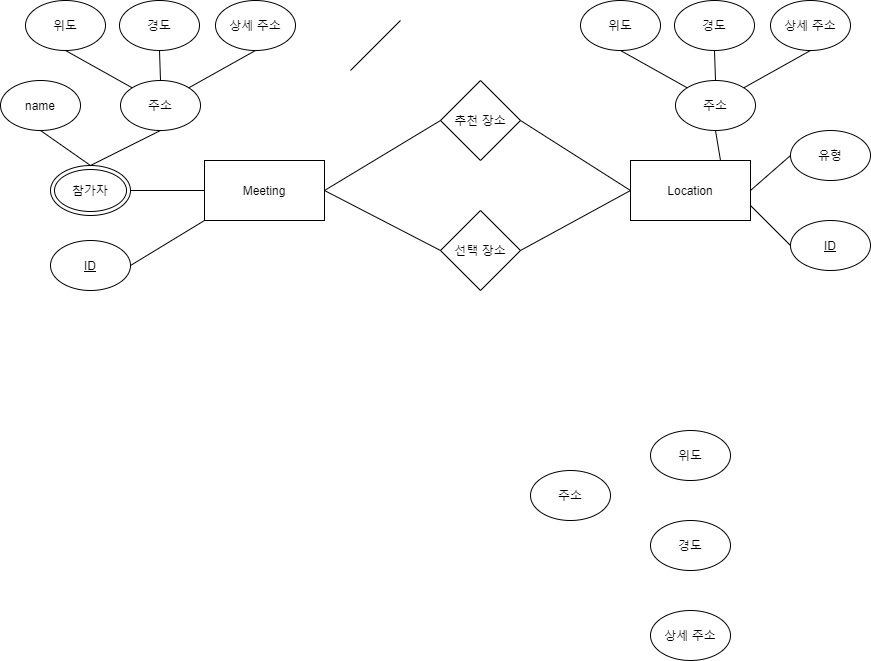

The diagram above was exported from draw.io. Its source (the exported page's mxGraphModel, read from the mxfile embedded in the PNG):
<mxGraphModel dx="1038" dy="547" grid="1" gridSize="10" guides="1" tooltips="1" connect="1" arrows="1" fold="1" page="1" pageScale="1" pageWidth="827" pageHeight="1169" math="0" shadow="0">
  <root>
    <mxCell id="0" />
    <mxCell id="1" parent="0" />
    <mxCell id="bx1HnOpsmlIcz0wOyDAj-1" value="Meeting" style="rounded=0;whiteSpace=wrap;html=1;" vertex="1" parent="1">
      <mxGeometry x="234" y="200" width="120" height="60" as="geometry" />
    </mxCell>
    <mxCell id="bx1HnOpsmlIcz0wOyDAj-2" value="&lt;u&gt;ID&lt;/u&gt;" style="ellipse;whiteSpace=wrap;html=1;" vertex="1" parent="1">
      <mxGeometry x="80" y="280" width="80" height="50" as="geometry" />
    </mxCell>
    <mxCell id="bx1HnOpsmlIcz0wOyDAj-4" value="name" style="ellipse;whiteSpace=wrap;html=1;" vertex="1" parent="1">
      <mxGeometry x="30" y="120" width="80" height="50" as="geometry" />
    </mxCell>
    <mxCell id="bx1HnOpsmlIcz0wOyDAj-5" value="참가자" style="ellipse;shape=doubleEllipse;whiteSpace=wrap;html=1;" vertex="1" parent="1">
      <mxGeometry x="80" y="205" width="80" height="50" as="geometry" />
    </mxCell>
    <mxCell id="bx1HnOpsmlIcz0wOyDAj-6" value="주소" style="ellipse;whiteSpace=wrap;html=1;direction=south;" vertex="1" parent="1">
      <mxGeometry x="150" y="120" width="80" height="50" as="geometry" />
    </mxCell>
    <mxCell id="bx1HnOpsmlIcz0wOyDAj-7" value="위도" style="ellipse;whiteSpace=wrap;html=1;" vertex="1" parent="1">
      <mxGeometry x="55" y="40" width="80" height="50" as="geometry" />
    </mxCell>
    <mxCell id="bx1HnOpsmlIcz0wOyDAj-8" value="상세 주소" style="ellipse;whiteSpace=wrap;html=1;" vertex="1" parent="1">
      <mxGeometry x="245" y="40" width="80" height="50" as="geometry" />
    </mxCell>
    <mxCell id="bx1HnOpsmlIcz0wOyDAj-9" value="경도" style="ellipse;whiteSpace=wrap;html=1;" vertex="1" parent="1">
      <mxGeometry x="149" y="40" width="80" height="50" as="geometry" />
    </mxCell>
    <mxCell id="bx1HnOpsmlIcz0wOyDAj-10" value="Location" style="rounded=0;whiteSpace=wrap;html=1;" vertex="1" parent="1">
      <mxGeometry x="660" y="200" width="120" height="60" as="geometry" />
    </mxCell>
    <mxCell id="bx1HnOpsmlIcz0wOyDAj-11" value="추천 장소" style="rhombus;whiteSpace=wrap;html=1;" vertex="1" parent="1">
      <mxGeometry x="470" y="120" width="80" height="80" as="geometry" />
    </mxCell>
    <mxCell id="bx1HnOpsmlIcz0wOyDAj-12" value="선택 장소" style="rhombus;whiteSpace=wrap;html=1;" vertex="1" parent="1">
      <mxGeometry x="470" y="250" width="80" height="80" as="geometry" />
    </mxCell>
    <mxCell id="bx1HnOpsmlIcz0wOyDAj-13" value="위도" style="ellipse;whiteSpace=wrap;html=1;" vertex="1" parent="1">
      <mxGeometry x="680" y="470" width="80" height="50" as="geometry" />
    </mxCell>
    <mxCell id="bx1HnOpsmlIcz0wOyDAj-14" value="주소" style="ellipse;whiteSpace=wrap;html=1;" vertex="1" parent="1">
      <mxGeometry x="560" y="510" width="80" height="50" as="geometry" />
    </mxCell>
    <mxCell id="bx1HnOpsmlIcz0wOyDAj-15" value="경도" style="ellipse;whiteSpace=wrap;html=1;" vertex="1" parent="1">
      <mxGeometry x="680" y="560" width="80" height="50" as="geometry" />
    </mxCell>
    <mxCell id="bx1HnOpsmlIcz0wOyDAj-16" value="상세 주소" style="ellipse;whiteSpace=wrap;html=1;" vertex="1" parent="1">
      <mxGeometry x="680" y="650" width="80" height="50" as="geometry" />
    </mxCell>
    <mxCell id="bx1HnOpsmlIcz0wOyDAj-17" value="&lt;u&gt;ID&lt;/u&gt;" style="ellipse;whiteSpace=wrap;html=1;" vertex="1" parent="1">
      <mxGeometry x="820" y="260" width="80" height="50" as="geometry" />
    </mxCell>
    <mxCell id="bx1HnOpsmlIcz0wOyDAj-18" value="유형" style="ellipse;whiteSpace=wrap;html=1;" vertex="1" parent="1">
      <mxGeometry x="820" y="170" width="80" height="50" as="geometry" />
    </mxCell>
    <mxCell id="bx1HnOpsmlIcz0wOyDAj-19" value="" style="endArrow=none;html=1;rounded=0;exitX=1;exitY=0.5;exitDx=0;exitDy=0;entryX=0;entryY=1;entryDx=0;entryDy=0;" edge="1" parent="1" source="bx1HnOpsmlIcz0wOyDAj-2" target="bx1HnOpsmlIcz0wOyDAj-1">
      <mxGeometry width="50" height="50" relative="1" as="geometry">
        <mxPoint x="390" y="310" as="sourcePoint" />
        <mxPoint x="440" y="260" as="targetPoint" />
      </mxGeometry>
    </mxCell>
    <mxCell id="bx1HnOpsmlIcz0wOyDAj-20" value="" style="endArrow=none;html=1;rounded=0;entryX=0;entryY=0.5;entryDx=0;entryDy=0;" edge="1" parent="1" target="bx1HnOpsmlIcz0wOyDAj-11">
      <mxGeometry width="50" height="50" relative="1" as="geometry">
        <mxPoint x="354" y="230" as="sourcePoint" />
        <mxPoint x="470" y="150" as="targetPoint" />
      </mxGeometry>
    </mxCell>
    <mxCell id="bx1HnOpsmlIcz0wOyDAj-22" value="" style="endArrow=none;html=1;rounded=0;exitX=1;exitY=0.5;exitDx=0;exitDy=0;entryX=0;entryY=0.5;entryDx=0;entryDy=0;" edge="1" parent="1" source="bx1HnOpsmlIcz0wOyDAj-5" target="bx1HnOpsmlIcz0wOyDAj-1">
      <mxGeometry width="50" height="50" relative="1" as="geometry">
        <mxPoint x="90" y="100" as="sourcePoint" />
        <mxPoint x="200" y="250" as="targetPoint" />
      </mxGeometry>
    </mxCell>
    <mxCell id="bx1HnOpsmlIcz0wOyDAj-23" value="" style="endArrow=none;html=1;rounded=0;exitX=0.5;exitY=0;exitDx=0;exitDy=0;entryX=0.5;entryY=1;entryDx=0;entryDy=0;" edge="1" parent="1" source="bx1HnOpsmlIcz0wOyDAj-5" target="bx1HnOpsmlIcz0wOyDAj-4">
      <mxGeometry width="50" height="50" relative="1" as="geometry">
        <mxPoint x="120" y="150" as="sourcePoint" />
        <mxPoint x="110" y="160" as="targetPoint" />
      </mxGeometry>
    </mxCell>
    <mxCell id="bx1HnOpsmlIcz0wOyDAj-26" value="" style="endArrow=none;html=1;rounded=0;exitX=0.5;exitY=0;exitDx=0;exitDy=0;entryX=1;entryY=0.5;entryDx=0;entryDy=0;" edge="1" parent="1" source="bx1HnOpsmlIcz0wOyDAj-5" target="bx1HnOpsmlIcz0wOyDAj-6">
      <mxGeometry width="50" height="50" relative="1" as="geometry">
        <mxPoint x="90" y="100" as="sourcePoint" />
        <mxPoint x="140" y="50" as="targetPoint" />
      </mxGeometry>
    </mxCell>
    <mxCell id="bx1HnOpsmlIcz0wOyDAj-27" value="" style="endArrow=none;html=1;rounded=0;exitX=0;exitY=1;exitDx=0;exitDy=0;entryX=0.5;entryY=1;entryDx=0;entryDy=0;" edge="1" parent="1" source="bx1HnOpsmlIcz0wOyDAj-6" target="bx1HnOpsmlIcz0wOyDAj-7">
      <mxGeometry width="50" height="50" relative="1" as="geometry">
        <mxPoint x="440" y="140" as="sourcePoint" />
        <mxPoint x="490" y="90" as="targetPoint" />
      </mxGeometry>
    </mxCell>
    <mxCell id="bx1HnOpsmlIcz0wOyDAj-28" value="" style="endArrow=none;html=1;rounded=0;exitX=0;exitY=0.5;exitDx=0;exitDy=0;entryX=0.5;entryY=1;entryDx=0;entryDy=0;" edge="1" parent="1" source="bx1HnOpsmlIcz0wOyDAj-6" target="bx1HnOpsmlIcz0wOyDAj-9">
      <mxGeometry width="50" height="50" relative="1" as="geometry">
        <mxPoint x="450" y="150" as="sourcePoint" />
        <mxPoint x="500" y="100" as="targetPoint" />
      </mxGeometry>
    </mxCell>
    <mxCell id="bx1HnOpsmlIcz0wOyDAj-29" value="" style="endArrow=none;html=1;rounded=0;exitX=0;exitY=0;exitDx=0;exitDy=0;entryX=0.5;entryY=1;entryDx=0;entryDy=0;" edge="1" parent="1" source="bx1HnOpsmlIcz0wOyDAj-6" target="bx1HnOpsmlIcz0wOyDAj-8">
      <mxGeometry width="50" height="50" relative="1" as="geometry">
        <mxPoint x="250" y="170" as="sourcePoint" />
        <mxPoint x="300" y="120" as="targetPoint" />
      </mxGeometry>
    </mxCell>
    <mxCell id="bx1HnOpsmlIcz0wOyDAj-30" value="" style="endArrow=none;html=1;rounded=0;exitX=0.75;exitY=0;exitDx=0;exitDy=0;" edge="1" parent="1" source="bx1HnOpsmlIcz0wOyDAj-10">
      <mxGeometry width="50" height="50" relative="1" as="geometry">
        <mxPoint x="695" y="220" as="sourcePoint" />
        <mxPoint x="745" y="170" as="targetPoint" />
      </mxGeometry>
    </mxCell>
    <mxCell id="bx1HnOpsmlIcz0wOyDAj-31" value="" style="endArrow=none;html=1;rounded=0;exitX=1;exitY=0.5;exitDx=0;exitDy=0;entryX=0;entryY=0.5;entryDx=0;entryDy=0;" edge="1" parent="1" source="bx1HnOpsmlIcz0wOyDAj-1" target="bx1HnOpsmlIcz0wOyDAj-12">
      <mxGeometry width="50" height="50" relative="1" as="geometry">
        <mxPoint x="390" y="80" as="sourcePoint" />
        <mxPoint x="440" y="30" as="targetPoint" />
      </mxGeometry>
    </mxCell>
    <mxCell id="bx1HnOpsmlIcz0wOyDAj-32" value="" style="endArrow=none;html=1;rounded=0;exitX=1;exitY=0.5;exitDx=0;exitDy=0;" edge="1" parent="1" source="bx1HnOpsmlIcz0wOyDAj-12">
      <mxGeometry width="50" height="50" relative="1" as="geometry">
        <mxPoint x="610" y="280" as="sourcePoint" />
        <mxPoint x="660" y="230" as="targetPoint" />
      </mxGeometry>
    </mxCell>
    <mxCell id="bx1HnOpsmlIcz0wOyDAj-33" value="" style="endArrow=none;html=1;rounded=0;entryX=0;entryY=0.5;entryDx=0;entryDy=0;exitX=1;exitY=0.5;exitDx=0;exitDy=0;" edge="1" parent="1" source="bx1HnOpsmlIcz0wOyDAj-11" target="bx1HnOpsmlIcz0wOyDAj-10">
      <mxGeometry width="50" height="50" relative="1" as="geometry">
        <mxPoint x="470" y="170" as="sourcePoint" />
        <mxPoint x="520" y="120" as="targetPoint" />
      </mxGeometry>
    </mxCell>
    <mxCell id="bx1HnOpsmlIcz0wOyDAj-41" value="주소" style="ellipse;whiteSpace=wrap;html=1;direction=south;" vertex="1" parent="1">
      <mxGeometry x="705" y="120" width="80" height="50" as="geometry" />
    </mxCell>
    <mxCell id="bx1HnOpsmlIcz0wOyDAj-42" value="위도" style="ellipse;whiteSpace=wrap;html=1;" vertex="1" parent="1">
      <mxGeometry x="610" y="40" width="80" height="50" as="geometry" />
    </mxCell>
    <mxCell id="bx1HnOpsmlIcz0wOyDAj-43" value="상세 주소" style="ellipse;whiteSpace=wrap;html=1;" vertex="1" parent="1">
      <mxGeometry x="800" y="40" width="80" height="50" as="geometry" />
    </mxCell>
    <mxCell id="bx1HnOpsmlIcz0wOyDAj-44" value="경도" style="ellipse;whiteSpace=wrap;html=1;" vertex="1" parent="1">
      <mxGeometry x="704" y="40" width="80" height="50" as="geometry" />
    </mxCell>
    <mxCell id="bx1HnOpsmlIcz0wOyDAj-45" value="" style="endArrow=none;html=1;rounded=0;exitX=0;exitY=1;exitDx=0;exitDy=0;entryX=0.5;entryY=1;entryDx=0;entryDy=0;" edge="1" source="bx1HnOpsmlIcz0wOyDAj-41" target="bx1HnOpsmlIcz0wOyDAj-42" parent="1">
      <mxGeometry width="50" height="50" relative="1" as="geometry">
        <mxPoint x="995" y="140" as="sourcePoint" />
        <mxPoint x="1045" y="90" as="targetPoint" />
      </mxGeometry>
    </mxCell>
    <mxCell id="bx1HnOpsmlIcz0wOyDAj-46" value="" style="endArrow=none;html=1;rounded=0;exitX=0;exitY=0.5;exitDx=0;exitDy=0;entryX=0.5;entryY=1;entryDx=0;entryDy=0;" edge="1" source="bx1HnOpsmlIcz0wOyDAj-41" target="bx1HnOpsmlIcz0wOyDAj-44" parent="1">
      <mxGeometry width="50" height="50" relative="1" as="geometry">
        <mxPoint x="1005" y="150" as="sourcePoint" />
        <mxPoint x="1055" y="100" as="targetPoint" />
      </mxGeometry>
    </mxCell>
    <mxCell id="bx1HnOpsmlIcz0wOyDAj-47" value="" style="endArrow=none;html=1;rounded=0;exitX=0;exitY=0;exitDx=0;exitDy=0;entryX=0.5;entryY=1;entryDx=0;entryDy=0;" edge="1" source="bx1HnOpsmlIcz0wOyDAj-41" target="bx1HnOpsmlIcz0wOyDAj-43" parent="1">
      <mxGeometry width="50" height="50" relative="1" as="geometry">
        <mxPoint x="805" y="170" as="sourcePoint" />
        <mxPoint x="855" y="120" as="targetPoint" />
      </mxGeometry>
    </mxCell>
    <mxCell id="bx1HnOpsmlIcz0wOyDAj-48" value="" style="endArrow=none;html=1;rounded=0;" edge="1" parent="1">
      <mxGeometry width="50" height="50" relative="1" as="geometry">
        <mxPoint x="380" y="110" as="sourcePoint" />
        <mxPoint x="430" y="60" as="targetPoint" />
      </mxGeometry>
    </mxCell>
    <mxCell id="bx1HnOpsmlIcz0wOyDAj-49" value="" style="endArrow=none;html=1;rounded=0;entryX=0;entryY=0.5;entryDx=0;entryDy=0;exitX=1;exitY=0.5;exitDx=0;exitDy=0;" edge="1" parent="1" source="bx1HnOpsmlIcz0wOyDAj-10" target="bx1HnOpsmlIcz0wOyDAj-18">
      <mxGeometry width="50" height="50" relative="1" as="geometry">
        <mxPoint x="705" y="370" as="sourcePoint" />
        <mxPoint x="755" y="320" as="targetPoint" />
      </mxGeometry>
    </mxCell>
    <mxCell id="bx1HnOpsmlIcz0wOyDAj-50" value="" style="endArrow=none;html=1;rounded=0;entryX=1;entryY=0.75;entryDx=0;entryDy=0;exitX=0;exitY=0.5;exitDx=0;exitDy=0;" edge="1" parent="1" source="bx1HnOpsmlIcz0wOyDAj-17" target="bx1HnOpsmlIcz0wOyDAj-10">
      <mxGeometry width="50" height="50" relative="1" as="geometry">
        <mxPoint x="730" y="315" as="sourcePoint" />
        <mxPoint x="780" y="265" as="targetPoint" />
      </mxGeometry>
    </mxCell>
  </root>
</mxGraphModel>